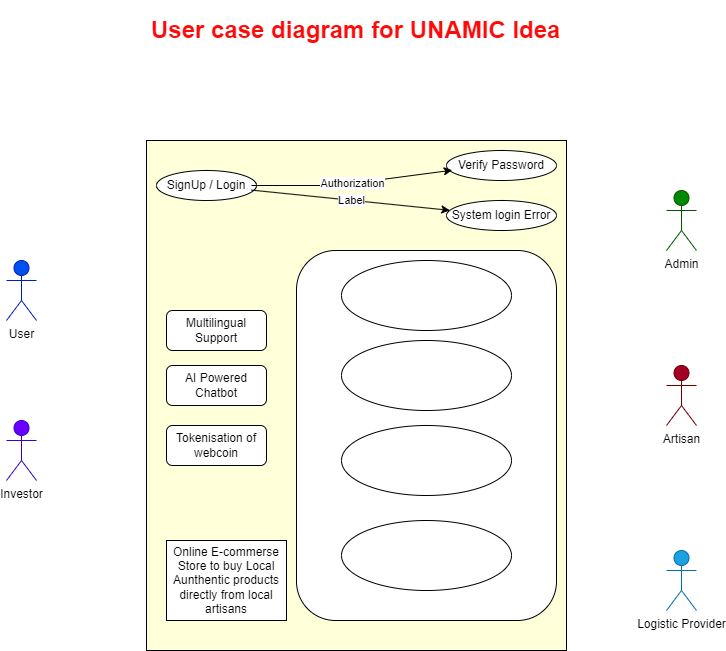

The diagram above was exported from draw.io. Its source (the exported page's mxGraphModel, read from the mxfile embedded in the PNG):
<mxGraphModel dx="1105" dy="1696" grid="1" gridSize="10" guides="1" tooltips="1" connect="1" arrows="1" fold="1" page="1" pageScale="1" pageWidth="850" pageHeight="1100" math="0" shadow="0" extFonts="Permanent Marker^https://fonts.googleapis.com/css?family=Permanent+Marker">
  <root>
    <mxCell id="0" />
    <mxCell id="1" parent="0" />
    <mxCell id="os1V0-LKssfpSGL9om3X-3" value="" style="rounded=0;whiteSpace=wrap;html=1;fillColor=#FFFFD9;" parent="1" vertex="1">
      <mxGeometry x="230" y="20" width="420" height="510" as="geometry" />
    </mxCell>
    <mxCell id="os1V0-LKssfpSGL9om3X-4" value="&lt;h1&gt;&lt;font color=&quot;#ff0a0a&quot;&gt;User case diagram for UNAMIC Idea&lt;/font&gt;&lt;/h1&gt;" style="text;html=1;strokeColor=none;fillColor=none;spacing=5;spacingTop=-20;whiteSpace=wrap;overflow=hidden;rounded=0;" parent="1" vertex="1">
      <mxGeometry x="230" y="-110" width="465" height="40" as="geometry" />
    </mxCell>
    <mxCell id="os1V0-LKssfpSGL9om3X-5" value="" style="ellipse;whiteSpace=wrap;html=1;" parent="1" vertex="1">
      <mxGeometry x="240" y="50" width="100" height="30" as="geometry" />
    </mxCell>
    <mxCell id="os1V0-LKssfpSGL9om3X-6" value="SignUp / Login" style="text;html=1;strokeColor=none;fillColor=none;align=center;verticalAlign=middle;whiteSpace=wrap;rounded=0;" parent="1" vertex="1">
      <mxGeometry x="245" y="50" width="90" height="30" as="geometry" />
    </mxCell>
    <mxCell id="os1V0-LKssfpSGL9om3X-7" value="&lt;font color=&quot;#000000&quot;&gt;User&lt;/font&gt;" style="shape=umlActor;verticalLabelPosition=bottom;verticalAlign=top;html=1;outlineConnect=0;fillColor=#0050ef;strokeColor=#001DBC;fontColor=#ffffff;" parent="1" vertex="1">
      <mxGeometry x="90" y="140" width="30" height="60" as="geometry" />
    </mxCell>
    <mxCell id="os1V0-LKssfpSGL9om3X-10" value="&lt;font color=&quot;#030303&quot;&gt;Admin&lt;/font&gt;" style="shape=umlActor;verticalLabelPosition=bottom;verticalAlign=top;html=1;outlineConnect=0;fillColor=#008a00;fontColor=#ffffff;strokeColor=#005700;" parent="1" vertex="1">
      <mxGeometry x="750" y="70" width="30" height="60" as="geometry" />
    </mxCell>
    <mxCell id="os1V0-LKssfpSGL9om3X-11" value="&lt;font color=&quot;#000000&quot;&gt;Artisan&lt;/font&gt;" style="shape=umlActor;verticalLabelPosition=bottom;verticalAlign=top;html=1;outlineConnect=0;fillColor=#a20025;fontColor=#ffffff;strokeColor=#6F0000;" parent="1" vertex="1">
      <mxGeometry x="750" y="245" width="30" height="60" as="geometry" />
    </mxCell>
    <mxCell id="os1V0-LKssfpSGL9om3X-12" value="&lt;font color=&quot;#000000&quot;&gt;Logistic Provider&lt;/font&gt;" style="shape=umlActor;verticalLabelPosition=bottom;verticalAlign=top;html=1;outlineConnect=0;fillColor=#1ba1e2;fontColor=#ffffff;strokeColor=#006EAF;" parent="1" vertex="1">
      <mxGeometry x="750" y="430" width="30" height="60" as="geometry" />
    </mxCell>
    <mxCell id="os1V0-LKssfpSGL9om3X-13" value="Verify Password" style="ellipse;whiteSpace=wrap;html=1;" parent="1" vertex="1">
      <mxGeometry x="530" y="30" width="110" height="30" as="geometry" />
    </mxCell>
    <mxCell id="os1V0-LKssfpSGL9om3X-14" value="System login Error" style="ellipse;whiteSpace=wrap;html=1;" parent="1" vertex="1">
      <mxGeometry x="530" y="80" width="110" height="30" as="geometry" />
    </mxCell>
    <mxCell id="os1V0-LKssfpSGL9om3X-16" value="" style="endArrow=classic;html=1;rounded=0;entryX=0.052;entryY=0.657;entryDx=0;entryDy=0;entryPerimeter=0;" parent="1" source="os1V0-LKssfpSGL9om3X-6" target="os1V0-LKssfpSGL9om3X-13" edge="1">
      <mxGeometry relative="1" as="geometry">
        <mxPoint x="440" y="160" as="sourcePoint" />
        <mxPoint x="540" y="160" as="targetPoint" />
        <Array as="points">
          <mxPoint x="420" y="65" />
        </Array>
      </mxGeometry>
    </mxCell>
    <mxCell id="os1V0-LKssfpSGL9om3X-17" value="Authorization" style="edgeLabel;resizable=0;html=1;align=center;verticalAlign=middle;" parent="os1V0-LKssfpSGL9om3X-16" connectable="0" vertex="1">
      <mxGeometry relative="1" as="geometry" />
    </mxCell>
    <mxCell id="os1V0-LKssfpSGL9om3X-18" value="" style="endArrow=classic;html=1;rounded=0;" parent="1" source="os1V0-LKssfpSGL9om3X-6" target="os1V0-LKssfpSGL9om3X-14" edge="1">
      <mxGeometry relative="1" as="geometry">
        <mxPoint x="440" y="160" as="sourcePoint" />
        <mxPoint x="540" y="160" as="targetPoint" />
      </mxGeometry>
    </mxCell>
    <mxCell id="os1V0-LKssfpSGL9om3X-19" value="Label" style="edgeLabel;resizable=0;html=1;align=center;verticalAlign=middle;" parent="os1V0-LKssfpSGL9om3X-18" connectable="0" vertex="1">
      <mxGeometry relative="1" as="geometry" />
    </mxCell>
    <mxCell id="os1V0-LKssfpSGL9om3X-20" value="Multilingual Support" style="rounded=1;whiteSpace=wrap;html=1;" parent="1" vertex="1">
      <mxGeometry x="250" y="190" width="100" height="40" as="geometry" />
    </mxCell>
    <mxCell id="os1V0-LKssfpSGL9om3X-21" value="AI Powered Chatbot" style="rounded=1;whiteSpace=wrap;html=1;" parent="1" vertex="1">
      <mxGeometry x="250" y="245" width="100" height="40" as="geometry" />
    </mxCell>
    <mxCell id="os1V0-LKssfpSGL9om3X-22" value="Tokenisation of webcoin" style="rounded=1;whiteSpace=wrap;html=1;" parent="1" vertex="1">
      <mxGeometry x="250" y="305" width="100" height="40" as="geometry" />
    </mxCell>
    <mxCell id="os1V0-LKssfpSGL9om3X-25" value="&lt;font color=&quot;#000000&quot;&gt;Investor&lt;/font&gt;" style="shape=umlActor;verticalLabelPosition=bottom;verticalAlign=top;html=1;outlineConnect=0;fillColor=#6a00ff;fontColor=#ffffff;strokeColor=#3700CC;" parent="1" vertex="1">
      <mxGeometry x="90" y="300" width="30" height="60" as="geometry" />
    </mxCell>
    <mxCell id="os1V0-LKssfpSGL9om3X-26" value="Online E-commerse Store to buy Local Aunthentic products directly from local artisans" style="rounded=0;whiteSpace=wrap;html=1;" parent="1" vertex="1">
      <mxGeometry x="250" y="420" width="120" height="80" as="geometry" />
    </mxCell>
    <mxCell id="os1V0-LKssfpSGL9om3X-30" value="" style="rounded=1;whiteSpace=wrap;html=1;" parent="1" vertex="1">
      <mxGeometry x="380" y="130" width="260" height="370" as="geometry" />
    </mxCell>
    <mxCell id="os1V0-LKssfpSGL9om3X-31" value="" style="ellipse;whiteSpace=wrap;html=1;" parent="1" vertex="1">
      <mxGeometry x="425" y="140" width="170" height="70" as="geometry" />
    </mxCell>
    <mxCell id="WlLUCqde6PL23ZY2c2g7-6" value="" style="ellipse;whiteSpace=wrap;html=1;" vertex="1" parent="1">
      <mxGeometry x="425" y="220" width="170" height="70" as="geometry" />
    </mxCell>
    <mxCell id="WlLUCqde6PL23ZY2c2g7-7" value="" style="ellipse;whiteSpace=wrap;html=1;" vertex="1" parent="1">
      <mxGeometry x="425" y="305" width="170" height="70" as="geometry" />
    </mxCell>
    <mxCell id="WlLUCqde6PL23ZY2c2g7-8" value="" style="ellipse;whiteSpace=wrap;html=1;" vertex="1" parent="1">
      <mxGeometry x="425" y="400" width="170" height="70" as="geometry" />
    </mxCell>
  </root>
</mxGraphModel>